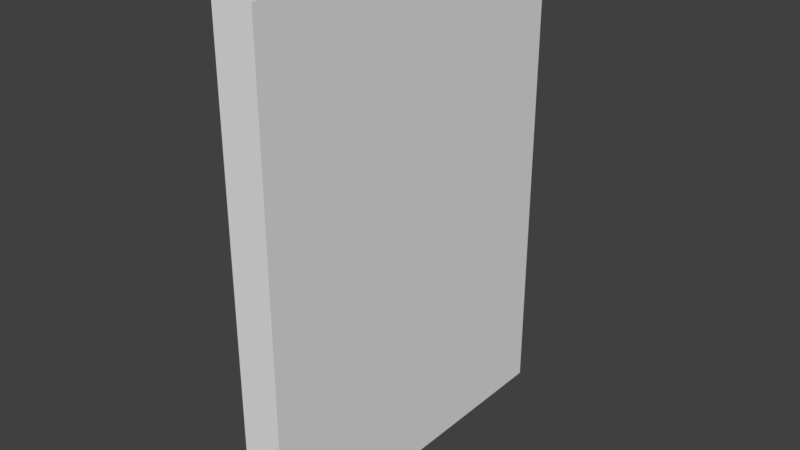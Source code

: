 # Source: Corner_Piece.blend  (saved by Blender 2.78.0; exported with 4.5.12 LTS)
import bpy
from mathutils import Matrix  # noqa: F401  (used for matrix-valued properties, if any)

bpy.ops.wm.read_factory_settings(use_empty=True)
scene = bpy.context.scene
scene.name = 'Scene'

# ---- collections
col_collection_1 = bpy.data.collections.new('Collection 1'); scene.collection.children.link(col_collection_1)

# ---- world
world_world = bpy.data.worlds.new('World'); scene.world = world_world
world_world.color = (0.05088, 0.05088, 0.05088)
world_world.use_sun_shadow = False
world_world.sun_shadow_jitter_overblur = 0.0
world_world.cycles.sampling_method = 'MANUAL'

# ---- meshes
me_cube_001 = bpy.data.meshes.new('Cube.001')
me_cube_001.from_pydata([(0.0, 0.0, 0.0), (0.0, 0.0, 2.0), (0.0, 2.0, 0.0), (0.0, 2.0, 2.0), (2.0, 0.0, 0.0), (2.0, 0.0, 2.0), (2.0, 2.0, 0.0), (2.0, 2.0, 2.0)], [], [(0, 1, 3, 2), (2, 3, 7, 6), (6, 7, 5, 4), (4, 5, 1, 0), (2, 6, 4, 0), (7, 3, 1, 5)])
me_cube_001.use_remesh_preserve_volume = False
me_cube_001.use_remesh_preserve_attributes = False
me_cube_001.use_mirror_vertex_groups = False
me_cube_001.update()

# ---- objects
ob_corner_piece = bpy.data.objects.new('Corner Piece', me_cube_001)

# ---- transforms, parenting, visibility, modifiers, constraints
ob_corner_piece.location = (0.0, 0.0, 0.0)
ob_corner_piece.scale = (0.125, 1.1, 1.5)
ob_corner_piece.lineart.crease_threshold = 0.0

# ---- collection membership
col_collection_1.objects.link(ob_corner_piece)

# ---- scene / render settings (as saved in the file)
scene.frame_start = 1; scene.frame_end = 250; scene.frame_set(1)
scene.render.engine = 'CYCLES'
scene.render.resolution_percentage = 50
scene.render.dither_intensity = 0.0
scene.cycles.use_denoising = False
scene.cycles.samples = 128
scene.cycles.sampling_pattern = 'TABULATED_SOBOL'
scene.cycles.light_sampling_threshold = 0.0
scene.cycles.use_adaptive_sampling = False
scene.cycles.use_light_tree = False
scene.cycles.blur_glossy = 0.0
scene.cycles.sample_clamp_indirect = 0.0
scene.view_settings.view_transform = 'Standard'
bpy.context.view_layer.update()

# ---- added for rendering (the .blend has no active camera and no usable light): camera, sun
cam_auto = bpy.data.cameras.new('AutoCamera')
cam_auto.lens = 50.0
cam_auto.sensor_width = 36.0
cam_auto.clip_end = 1000.0
ob_auto_camera = bpy.data.objects.new('AutoCamera', cam_auto)
scene.collection.objects.link(ob_auto_camera)
ob_auto_camera.location = (3.5748, -3.03976, 4.25984)
ob_auto_camera.rotation_euler = (1.09748, -7.21219e-08, 0.694738)
scene.camera = ob_auto_camera
light_auto_sun = bpy.data.lights.new('AutoSun', 'SUN')
light_auto_sun.energy = 3.0
light_auto_sun.angle = 0.0523599
ob_auto_sun = bpy.data.objects.new('AutoSun', light_auto_sun)
scene.collection.objects.link(ob_auto_sun)
ob_auto_sun.rotation_euler = (0.872665, 0.174533, 0.523599)
bpy.context.view_layer.update()
